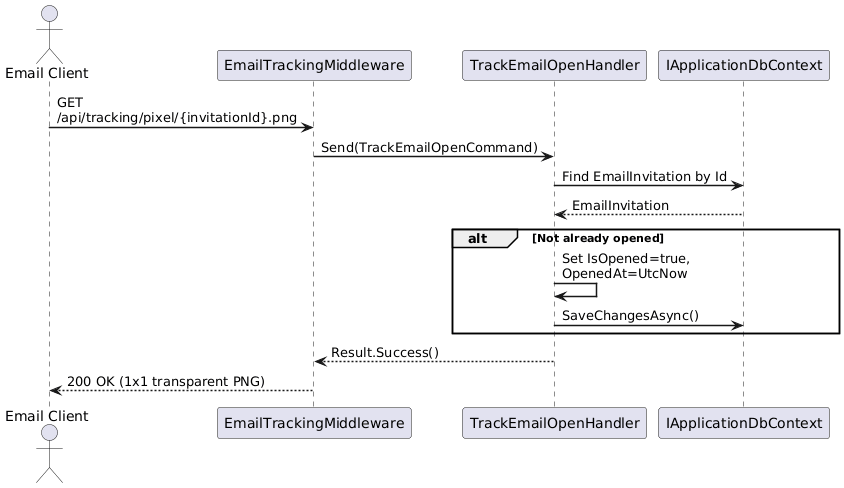

The diagram above was rendered by PlantUML. Its source (embedded in the PNG):
@startuml
skinparam sequenceArrowThickness 1.5
skinparam maxMessageSize 200

actor "Email Client" as Recipient
participant "EmailTrackingMiddleware" as Middleware
participant "TrackEmailOpenHandler" as Handler
participant "IApplicationDbContext" as DB

Recipient -> Middleware : GET /api/tracking/pixel/{invitationId}.png
Middleware -> Handler : Send(TrackEmailOpenCommand)

Handler -> DB : Find EmailInvitation by Id
DB --> Handler : EmailInvitation

alt Not already opened
  Handler -> Handler : Set IsOpened=true,\nOpenedAt=UtcNow
  Handler -> DB : SaveChangesAsync()
end

Handler --> Middleware : Result.Success()
Middleware --> Recipient : 200 OK (1x1 transparent PNG)

@enduml